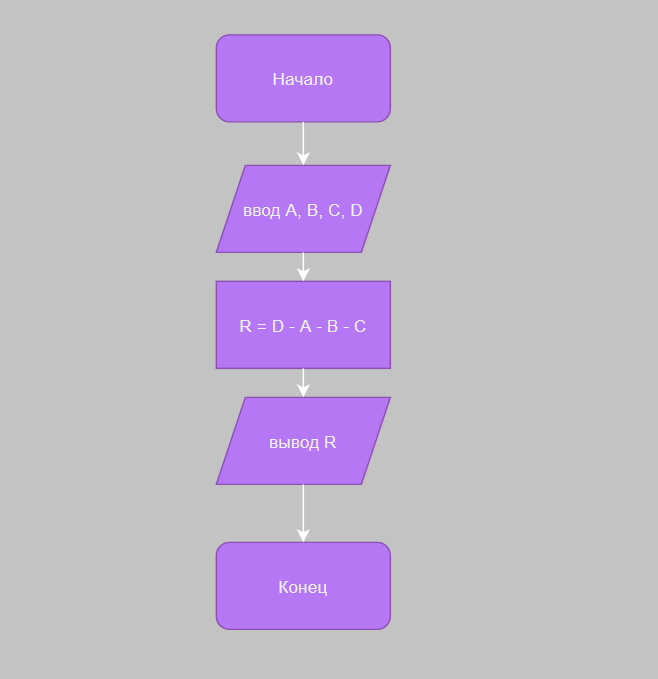

The diagram above was exported from draw.io. Its source (the exported page's mxGraphModel, read from the mxfile embedded in the PNG):
<mxGraphModel dx="983" dy="543" grid="1" gridSize="10" guides="1" tooltips="1" connect="1" arrows="1" fold="1" page="1" pageScale="1" pageWidth="827" pageHeight="1169" math="0" shadow="0">
  <root>
    <mxCell id="0" />
    <mxCell id="1" parent="0" />
    <mxCell id="lL7CK8pmL9LsXLSZt92_-2" value="ввод А, B, С, D" style="shape=parallelogram;perimeter=parallelogramPerimeter;whiteSpace=wrap;html=1;fixedSize=1;fillColor=#60a917;fontColor=#ffffff;strokeColor=#2D7600;" vertex="1" parent="1">
      <mxGeometry x="310" y="130" width="120" height="60" as="geometry" />
    </mxCell>
    <mxCell id="lL7CK8pmL9LsXLSZt92_-3" value="Начало" style="rounded=1;whiteSpace=wrap;html=1;fillColor=#60a917;fontColor=#ffffff;strokeColor=#2D7600;" vertex="1" parent="1">
      <mxGeometry x="310" y="40" width="120" height="60" as="geometry" />
    </mxCell>
    <mxCell id="lL7CK8pmL9LsXLSZt92_-4" value="Конец" style="rounded=1;whiteSpace=wrap;html=1;fillColor=#60a917;fontColor=#ffffff;strokeColor=#2D7600;" vertex="1" parent="1">
      <mxGeometry x="310" y="390" width="120" height="60" as="geometry" />
    </mxCell>
    <mxCell id="lL7CK8pmL9LsXLSZt92_-7" value="R = D - A - B - C" style="rounded=0;whiteSpace=wrap;html=1;fillColor=#60a917;fontColor=#ffffff;strokeColor=#2D7600;" vertex="1" parent="1">
      <mxGeometry x="310" y="210" width="120" height="60" as="geometry" />
    </mxCell>
    <mxCell id="lL7CK8pmL9LsXLSZt92_-8" value="вывод R" style="shape=parallelogram;perimeter=parallelogramPerimeter;whiteSpace=wrap;html=1;fixedSize=1;fillColor=#60a917;fontColor=#ffffff;strokeColor=#2D7600;" vertex="1" parent="1">
      <mxGeometry x="310" y="290" width="120" height="60" as="geometry" />
    </mxCell>
    <mxCell id="lL7CK8pmL9LsXLSZt92_-9" value="" style="endArrow=classic;html=1;rounded=0;exitX=0.5;exitY=1;exitDx=0;exitDy=0;entryX=0.5;entryY=0;entryDx=0;entryDy=0;" edge="1" parent="1" source="lL7CK8pmL9LsXLSZt92_-3" target="lL7CK8pmL9LsXLSZt92_-2">
      <mxGeometry width="50" height="50" relative="1" as="geometry">
        <mxPoint x="440" y="260" as="sourcePoint" />
        <mxPoint x="490" y="210" as="targetPoint" />
        <Array as="points" />
      </mxGeometry>
    </mxCell>
    <mxCell id="lL7CK8pmL9LsXLSZt92_-10" value="" style="endArrow=classic;html=1;rounded=0;exitX=0.5;exitY=1;exitDx=0;exitDy=0;entryX=0.5;entryY=0;entryDx=0;entryDy=0;" edge="1" parent="1" source="lL7CK8pmL9LsXLSZt92_-2" target="lL7CK8pmL9LsXLSZt92_-7">
      <mxGeometry width="50" height="50" relative="1" as="geometry">
        <mxPoint x="440" y="260" as="sourcePoint" />
        <mxPoint x="490" y="210" as="targetPoint" />
      </mxGeometry>
    </mxCell>
    <mxCell id="lL7CK8pmL9LsXLSZt92_-11" value="" style="endArrow=classic;html=1;rounded=0;exitX=0.5;exitY=1;exitDx=0;exitDy=0;entryX=0.5;entryY=0;entryDx=0;entryDy=0;" edge="1" parent="1" source="lL7CK8pmL9LsXLSZt92_-7" target="lL7CK8pmL9LsXLSZt92_-8">
      <mxGeometry width="50" height="50" relative="1" as="geometry">
        <mxPoint x="440" y="260" as="sourcePoint" />
        <mxPoint x="490" y="210" as="targetPoint" />
      </mxGeometry>
    </mxCell>
    <mxCell id="lL7CK8pmL9LsXLSZt92_-12" value="" style="endArrow=classic;html=1;rounded=0;exitX=0.5;exitY=1;exitDx=0;exitDy=0;entryX=0.5;entryY=0;entryDx=0;entryDy=0;" edge="1" parent="1" source="lL7CK8pmL9LsXLSZt92_-8" target="lL7CK8pmL9LsXLSZt92_-4">
      <mxGeometry width="50" height="50" relative="1" as="geometry">
        <mxPoint x="440" y="260" as="sourcePoint" />
        <mxPoint x="490" y="210" as="targetPoint" />
      </mxGeometry>
    </mxCell>
  </root>
</mxGraphModel>